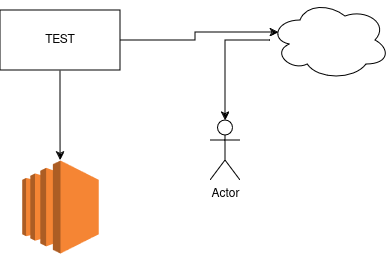

The diagram above was exported from draw.io. Its source (the exported page's mxGraphModel, read from the mxfile embedded in the PNG):
<mxGraphModel dx="794" dy="401" grid="1" gridSize="10" guides="1" tooltips="1" connect="1" arrows="1" fold="1" page="1" pageScale="1" pageWidth="850" pageHeight="1100" math="0" shadow="0">
  <root>
    <mxCell id="0" />
    <mxCell id="1" parent="0" />
    <mxCell id="j0K_DXe1MKae7HBEs5eL-5" style="edgeStyle=orthogonalEdgeStyle;rounded=0;orthogonalLoop=1;jettySize=auto;html=1;" edge="1" parent="1" source="j0K_DXe1MKae7HBEs5eL-1" target="j0K_DXe1MKae7HBEs5eL-4">
      <mxGeometry relative="1" as="geometry" />
    </mxCell>
    <mxCell id="j0K_DXe1MKae7HBEs5eL-1" value="TEST" style="rounded=0;whiteSpace=wrap;html=1;" vertex="1" parent="1">
      <mxGeometry x="140" y="150" width="120" height="60" as="geometry" />
    </mxCell>
    <mxCell id="j0K_DXe1MKae7HBEs5eL-7" style="edgeStyle=orthogonalEdgeStyle;rounded=0;orthogonalLoop=1;jettySize=auto;html=1;" edge="1" parent="1" source="j0K_DXe1MKae7HBEs5eL-2" target="j0K_DXe1MKae7HBEs5eL-6">
      <mxGeometry relative="1" as="geometry" />
    </mxCell>
    <mxCell id="j0K_DXe1MKae7HBEs5eL-2" value="" style="ellipse;shape=cloud;whiteSpace=wrap;html=1;" vertex="1" parent="1">
      <mxGeometry x="410" y="140" width="120" height="80" as="geometry" />
    </mxCell>
    <mxCell id="j0K_DXe1MKae7HBEs5eL-3" style="edgeStyle=orthogonalEdgeStyle;rounded=0;orthogonalLoop=1;jettySize=auto;html=1;entryX=0.07;entryY=0.4;entryDx=0;entryDy=0;entryPerimeter=0;" edge="1" parent="1" source="j0K_DXe1MKae7HBEs5eL-1" target="j0K_DXe1MKae7HBEs5eL-2">
      <mxGeometry relative="1" as="geometry" />
    </mxCell>
    <mxCell id="j0K_DXe1MKae7HBEs5eL-4" value="" style="outlineConnect=0;dashed=0;verticalLabelPosition=bottom;verticalAlign=top;align=center;html=1;shape=mxgraph.aws3.ec2;fillColor=#F58534;gradientColor=none;" vertex="1" parent="1">
      <mxGeometry x="161.75" y="300" width="76.5" height="93" as="geometry" />
    </mxCell>
    <mxCell id="j0K_DXe1MKae7HBEs5eL-6" value="Actor" style="shape=umlActor;verticalLabelPosition=bottom;verticalAlign=top;html=1;outlineConnect=0;" vertex="1" parent="1">
      <mxGeometry x="350" y="260" width="30" height="60" as="geometry" />
    </mxCell>
  </root>
</mxGraphModel>